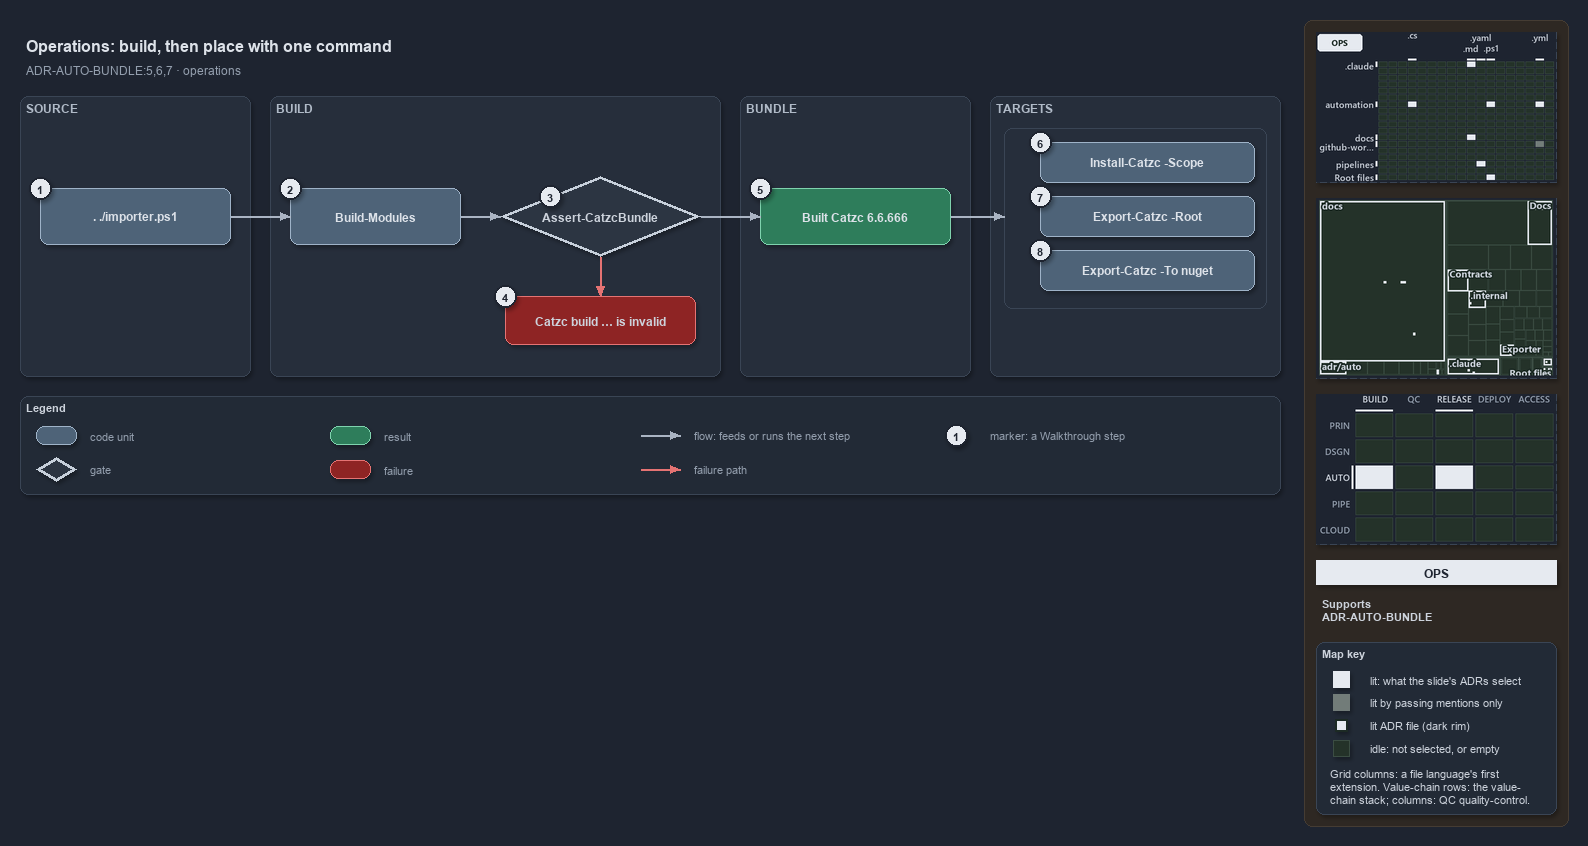

The diagram above was exported from draw.io. Its source (the exported page's mxGraphModel, read from the mxfile embedded in the PNG):
<mxGraphModel dx="1024" dy="768" grid="0" gridSize="10" guides="1" tooltips="1" connect="1" arrows="1" fold="1" page="1" pageScale="1" pageWidth="1572" pageHeight="600" background="#1E2430" math="0" shadow="1">
  <root>
    <mxCell id="0" />
    <mxCell id="1" parent="0" />
    <mxCell id="sidebar-bg" value="" style="rounded=1;arcSize=2;html=1;fillColor=#2E2823;strokeColor=#453C33;shadow=0;" vertex="1" parent="1">
      <mxGeometry x="1304" y="4" width="264" height="806" as="geometry" />
    </mxCell>
    <mxCell id="title" value="Operations: build, then place with one command" style="text;html=1;align=left;verticalAlign=middle;fontSize=16;fontStyle=1;fontColor=#DDE2E9;" vertex="1" parent="1">
      <mxGeometry x="20" y="14" width="1260" height="30" as="geometry" />
    </mxCell>
    <mxCell id="subtitle" value="ADR-AUTO-BUNDLE:5,6,7 &amp;#183; operations" style="text;html=1;align=left;verticalAlign=middle;fontSize=12;fontColor=#949FAE;" vertex="1" parent="1">
      <mxGeometry x="20" y="44" width="1240" height="20" as="geometry" />
    </mxCell>
    <mxCell id="band-source" value="SOURCE" style="rounded=1;html=1;arcSize=3;fillColor=#262E3B;strokeColor=#3A4555;verticalAlign=top;align=left;spacingLeft=8;fontStyle=1;fontSize=12;fontColor=#B0BAC7;" vertex="1" parent="1">
      <mxGeometry x="20" y="80" width="230" height="280" as="geometry" />
    </mxCell>
    <mxCell id="band-build" value="BUILD" style="rounded=1;html=1;arcSize=3;fillColor=#262E3B;strokeColor=#3A4555;verticalAlign=top;align=left;spacingLeft=8;fontStyle=1;fontSize=12;fontColor=#B0BAC7;" vertex="1" parent="1">
      <mxGeometry x="270" y="80" width="450" height="280" as="geometry" />
    </mxCell>
    <mxCell id="band-bundle" value="BUNDLE" style="rounded=1;html=1;arcSize=3;fillColor=#262E3B;strokeColor=#3A4555;verticalAlign=top;align=left;spacingLeft=8;fontStyle=1;fontSize=12;fontColor=#B0BAC7;" vertex="1" parent="1">
      <mxGeometry x="740" y="80" width="230" height="280" as="geometry" />
    </mxCell>
    <mxCell id="band-roots" value="TARGETS" style="rounded=1;html=1;arcSize=3;fillColor=#262E3B;strokeColor=#3A4555;verticalAlign=top;align=left;spacingLeft=8;fontStyle=1;fontSize=12;fontColor=#B0BAC7;" vertex="1" parent="1">
      <mxGeometry x="990" y="80" width="290" height="280" as="geometry" />
    </mxCell>
    <mxCell id="g-entry" value="&lt;b&gt;. ./importer.ps1&lt;/b&gt;" style="rounded=1;whiteSpace=wrap;html=1;arcSize=20;fillColor=#4E6378;strokeColor=#9FB3C8;fontColor=#DDE2E9;fontSize=12;" vertex="1" parent="1">
      <mxGeometry x="40" y="172" width="190" height="56" as="geometry" />
    </mxCell>
    <mxCell id="g-build" value="&lt;b&gt;Build-Modules&lt;/b&gt;" style="rounded=1;whiteSpace=wrap;html=1;arcSize=20;fillColor=#4E6378;strokeColor=#9FB3C8;fontColor=#DDE2E9;fontSize=12;" vertex="1" parent="1">
      <mxGeometry x="290" y="172" width="170" height="56" as="geometry" />
    </mxCell>
    <mxCell id="g-guard" value="&lt;b&gt;Assert-CatzcBundle&lt;/b&gt;" style="rhombus;whiteSpace=wrap;html=1;fillColor=#2C3542;strokeColor=#C7D0DB;strokeWidth=3;fontSize=12;fontColor=#CDD3DC;" vertex="1" parent="1">
      <mxGeometry x="500" y="160" width="200" height="80" as="geometry" />
    </mxCell>
    <mxCell id="g-invalid" value="&lt;b&gt;Catzc build &amp;#8230; is invalid&lt;/b&gt;" style="rounded=1;whiteSpace=wrap;html=1;arcSize=20;fillColor=#8E2424;strokeColor=#E57373;fontSize=12;" vertex="1" parent="1">
      <mxGeometry x="505" y="280" width="190" height="48" as="geometry" />
    </mxCell>
    <mxCell id="g-built" value="&lt;b&gt;Built Catzc 6.6.666&lt;/b&gt;" style="rounded=1;whiteSpace=wrap;html=1;arcSize=20;fillColor=#2E7D5B;strokeColor=#7FD3AE;fontColor=#DDE2E9;fontSize=12;" vertex="1" parent="1">
      <mxGeometry x="760" y="172" width="190" height="56" as="geometry" />
    </mxCell>
    <mxCell id="frame-targets" value="" style="rounded=1;html=1;arcSize=6;fillColor=none;strokeColor=#3A4555;" vertex="1" parent="1">
      <mxGeometry x="1004" y="112" width="262" height="180" as="geometry" />
    </mxCell>
    <mxCell id="g-scope" value="&lt;b&gt;Install-Catzc -Scope&lt;/b&gt;" style="rounded=1;whiteSpace=wrap;html=1;arcSize=20;fillColor=#4E6378;strokeColor=#9FB3C8;fontColor=#DDE2E9;fontSize=12;" vertex="1" parent="1">
      <mxGeometry x="1040" y="126" width="214" height="40" as="geometry" />
    </mxCell>
    <mxCell id="g-root" value="&lt;b&gt;Export-Catzc -Root&lt;/b&gt;" style="rounded=1;whiteSpace=wrap;html=1;arcSize=20;fillColor=#4E6378;strokeColor=#9FB3C8;fontColor=#DDE2E9;fontSize=12;" vertex="1" parent="1">
      <mxGeometry x="1040" y="180" width="214" height="40" as="geometry" />
    </mxCell>
    <mxCell id="g-nuget" value="&lt;b&gt;Export-Catzc -To nuget&lt;/b&gt;" style="rounded=1;whiteSpace=wrap;html=1;arcSize=20;fillColor=#4E6378;strokeColor=#9FB3C8;fontColor=#DDE2E9;fontSize=12;" vertex="1" parent="1">
      <mxGeometry x="1040" y="234" width="214" height="40" as="geometry" />
    </mxCell>
    <mxCell id="p-edge-entry-build-a" value="" style="text;html=1;strokeColor=none;fillColor=none;" vertex="1" parent="1">
      <mxGeometry x="230" y="200" width="1" height="1" as="geometry" />
    </mxCell>
    <mxCell id="p-edge-entry-build-b" value="" style="text;html=1;strokeColor=none;fillColor=none;" vertex="1" parent="1">
      <mxGeometry x="290" y="200" width="1" height="1" as="geometry" />
    </mxCell>
    <mxCell id="edge-entry-build" value="" style="edgeStyle=orthogonalEdgeStyle;rounded=1;html=1;fontSize=10;endArrow=block;strokeColor=#AAB4C3;fontColor=#CDD3DC;shadow=0;" edge="1" parent="1" source="p-edge-entry-build-a" target="p-edge-entry-build-b">
      <mxGeometry relative="1" as="geometry" />
    </mxCell>
    <mxCell id="p-edge-build-guard-a" value="" style="text;html=1;strokeColor=none;fillColor=none;" vertex="1" parent="1">
      <mxGeometry x="460" y="200" width="1" height="1" as="geometry" />
    </mxCell>
    <mxCell id="p-edge-build-guard-b" value="" style="text;html=1;strokeColor=none;fillColor=none;" vertex="1" parent="1">
      <mxGeometry x="500" y="200" width="1" height="1" as="geometry" />
    </mxCell>
    <mxCell id="edge-build-guard" value="" style="edgeStyle=orthogonalEdgeStyle;rounded=1;html=1;fontSize=10;endArrow=block;strokeColor=#AAB4C3;fontColor=#CDD3DC;shadow=0;" edge="1" parent="1" source="p-edge-build-guard-a" target="p-edge-build-guard-b">
      <mxGeometry relative="1" as="geometry" />
    </mxCell>
    <mxCell id="p-edge-guard-built-a" value="" style="text;html=1;strokeColor=none;fillColor=none;" vertex="1" parent="1">
      <mxGeometry x="700" y="200" width="1" height="1" as="geometry" />
    </mxCell>
    <mxCell id="p-edge-guard-built-b" value="" style="text;html=1;strokeColor=none;fillColor=none;" vertex="1" parent="1">
      <mxGeometry x="760" y="200" width="1" height="1" as="geometry" />
    </mxCell>
    <mxCell id="edge-guard-built" value="" style="edgeStyle=orthogonalEdgeStyle;rounded=1;html=1;fontSize=10;endArrow=block;strokeColor=#AAB4C3;fontColor=#CDD3DC;shadow=0;" edge="1" parent="1" source="p-edge-guard-built-a" target="p-edge-guard-built-b">
      <mxGeometry relative="1" as="geometry" />
    </mxCell>
    <mxCell id="p-edge-guard-invalid-a" value="" style="text;html=1;strokeColor=none;fillColor=none;" vertex="1" parent="1">
      <mxGeometry x="600" y="240" width="1" height="1" as="geometry" />
    </mxCell>
    <mxCell id="p-edge-guard-invalid-b" value="" style="text;html=1;strokeColor=none;fillColor=none;" vertex="1" parent="1">
      <mxGeometry x="600" y="280" width="1" height="1" as="geometry" />
    </mxCell>
    <mxCell id="edge-guard-invalid" value="" style="edgeStyle=orthogonalEdgeStyle;rounded=1;html=1;fontSize=10;endArrow=block;strokeColor=#E57373;fontColor=#CDD3DC;shadow=0;" edge="1" parent="1" source="p-edge-guard-invalid-a" target="p-edge-guard-invalid-b">
      <mxGeometry relative="1" as="geometry" />
    </mxCell>
    <mxCell id="p-edge-built-targets-a" value="" style="text;html=1;strokeColor=none;fillColor=none;" vertex="1" parent="1">
      <mxGeometry x="950" y="200" width="1" height="1" as="geometry" />
    </mxCell>
    <mxCell id="p-edge-built-targets-b" value="" style="text;html=1;strokeColor=none;fillColor=none;" vertex="1" parent="1">
      <mxGeometry x="1004" y="200" width="1" height="1" as="geometry" />
    </mxCell>
    <mxCell id="edge-built-targets" value="" style="edgeStyle=orthogonalEdgeStyle;rounded=1;html=1;fontSize=10;endArrow=block;strokeColor=#AAB4C3;fontColor=#CDD3DC;shadow=0;" edge="1" parent="1" source="p-edge-built-targets-a" target="p-edge-built-targets-b">
      <mxGeometry relative="1" as="geometry" />
    </mxCell>
    <mxCell id="mark-1" value="1" style="ellipse;html=1;fillColor=#E6EAF0;strokeColor=#1E2430;strokeWidth=2;fontColor=#1E2430;fontStyle=1;fontSize=11;" vertex="1" parent="1">
      <mxGeometry x="29" y="161" width="22" height="22" as="geometry" />
    </mxCell>
    <mxCell id="mark-2" value="2" style="ellipse;html=1;fillColor=#E6EAF0;strokeColor=#1E2430;strokeWidth=2;fontColor=#1E2430;fontStyle=1;fontSize=11;" vertex="1" parent="1">
      <mxGeometry x="279" y="161" width="22" height="22" as="geometry" />
    </mxCell>
    <mxCell id="mark-3" value="3" style="ellipse;html=1;fillColor=#E6EAF0;strokeColor=#1E2430;strokeWidth=2;fontColor=#1E2430;fontStyle=1;fontSize=11;" vertex="1" parent="1">
      <mxGeometry x="539.0" y="169.0" width="22" height="22" as="geometry" />
    </mxCell>
    <mxCell id="mark-4" value="4" style="ellipse;html=1;fillColor=#E6EAF0;strokeColor=#1E2430;strokeWidth=2;fontColor=#1E2430;fontStyle=1;fontSize=11;" vertex="1" parent="1">
      <mxGeometry x="494" y="269" width="22" height="22" as="geometry" />
    </mxCell>
    <mxCell id="mark-5" value="5" style="ellipse;html=1;fillColor=#E6EAF0;strokeColor=#1E2430;strokeWidth=2;fontColor=#1E2430;fontStyle=1;fontSize=11;" vertex="1" parent="1">
      <mxGeometry x="749" y="161" width="22" height="22" as="geometry" />
    </mxCell>
    <mxCell id="mark-6" value="6" style="ellipse;html=1;fillColor=#E6EAF0;strokeColor=#1E2430;strokeWidth=2;fontColor=#1E2430;fontStyle=1;fontSize=11;" vertex="1" parent="1">
      <mxGeometry x="1029" y="115" width="22" height="22" as="geometry" />
    </mxCell>
    <mxCell id="mark-7" value="7" style="ellipse;html=1;fillColor=#E6EAF0;strokeColor=#1E2430;strokeWidth=2;fontColor=#1E2430;fontStyle=1;fontSize=11;" vertex="1" parent="1">
      <mxGeometry x="1029" y="169" width="22" height="22" as="geometry" />
    </mxCell>
    <mxCell id="mark-8" value="8" style="ellipse;html=1;fillColor=#E6EAF0;strokeColor=#1E2430;strokeWidth=2;fontColor=#1E2430;fontStyle=1;fontSize=11;" vertex="1" parent="1">
      <mxGeometry x="1029" y="223" width="22" height="22" as="geometry" />
    </mxCell>
    <mxCell id="legend" value="&lt;b&gt;Legend&lt;/b&gt;" style="rounded=1;whiteSpace=wrap;html=1;arcSize=6;fillColor=#222A36;strokeColor=#3A4555;align=left;verticalAlign=top;spacing=8;fontSize=11;fontColor=#CDD3DC;" vertex="1" parent="1">
      <mxGeometry x="20" y="380" width="1260" height="98" as="geometry" />
    </mxCell>
    <mxCell id="legend-1-1" value="" style="rounded=1;whiteSpace=wrap;html=1;arcSize=20;fillColor=#4E6378;strokeColor=#9FB3C8;fontColor=#DDE2E9;" vertex="1" parent="1">
      <mxGeometry x="36" y="410" width="40" height="18" as="geometry" />
    </mxCell>
    <mxCell id="legend-1-1-text" value="code unit" style="text;html=1;align=left;verticalAlign=middle;fontSize=11;fontColor=#949FAE;" vertex="1" parent="1">
      <mxGeometry x="84" y="409" width="240" height="20" as="geometry" />
    </mxCell>
    <mxCell id="legend-1-2" value="" style="rhombus;whiteSpace=wrap;html=1;fillColor=#2C3542;strokeColor=#C7D0DB;strokeWidth=3;fontColor=#CDD3DC;" vertex="1" parent="1">
      <mxGeometry x="36" y="441" width="40" height="24" as="geometry" />
    </mxCell>
    <mxCell id="legend-1-2-text" value="gate" style="text;html=1;align=left;verticalAlign=middle;fontSize=11;fontColor=#949FAE;" vertex="1" parent="1">
      <mxGeometry x="84" y="443" width="240" height="20" as="geometry" />
    </mxCell>
    <mxCell id="legend-2-1" value="" style="rounded=1;whiteSpace=wrap;html=1;arcSize=20;fillColor=#2E7D5B;strokeColor=#7FD3AE;fontColor=#DDE2E9;" vertex="1" parent="1">
      <mxGeometry x="330" y="410" width="40" height="18" as="geometry" />
    </mxCell>
    <mxCell id="legend-2-1-text" value="result" style="text;html=1;align=left;verticalAlign=middle;fontSize=11;fontColor=#949FAE;" vertex="1" parent="1">
      <mxGeometry x="378" y="409" width="240" height="20" as="geometry" />
    </mxCell>
    <mxCell id="legend-2-2" value="" style="rounded=1;whiteSpace=wrap;html=1;arcSize=20;fillColor=#8E2424;strokeColor=#E57373;" vertex="1" parent="1">
      <mxGeometry x="330" y="444" width="40" height="18" as="geometry" />
    </mxCell>
    <mxCell id="legend-2-2-text" value="failure" style="text;html=1;align=left;verticalAlign=middle;fontSize=11;fontColor=#949FAE;" vertex="1" parent="1">
      <mxGeometry x="378" y="443" width="240" height="20" as="geometry" />
    </mxCell>
    <mxCell id="legend-3-1-a" value="" style="text;html=1;strokeColor=none;fillColor=none;" vertex="1" parent="1">
      <mxGeometry x="640" y="419" width="1" height="1" as="geometry" />
    </mxCell>
    <mxCell id="legend-3-1-b" value="" style="text;html=1;strokeColor=none;fillColor=none;" vertex="1" parent="1">
      <mxGeometry x="680" y="419" width="1" height="1" as="geometry" />
    </mxCell>
    <mxCell id="legend-3-1" value="" style="edgeStyle=orthogonalEdgeStyle;rounded=1;html=1;fontSize=10;endArrow=block;strokeColor=#AAB4C3;fontColor=#CDD3DC;shadow=0;" edge="1" parent="1" source="legend-3-1-a" target="legend-3-1-b">
      <mxGeometry relative="1" as="geometry" />
    </mxCell>
    <mxCell id="legend-3-1-text" value="flow: feeds or runs the next step" style="text;html=1;align=left;verticalAlign=middle;fontSize=11;fontColor=#949FAE;" vertex="1" parent="1">
      <mxGeometry x="688" y="409" width="240" height="20" as="geometry" />
    </mxCell>
    <mxCell id="legend-3-2-a" value="" style="text;html=1;strokeColor=none;fillColor=none;" vertex="1" parent="1">
      <mxGeometry x="640" y="453" width="1" height="1" as="geometry" />
    </mxCell>
    <mxCell id="legend-3-2-b" value="" style="text;html=1;strokeColor=none;fillColor=none;" vertex="1" parent="1">
      <mxGeometry x="680" y="453" width="1" height="1" as="geometry" />
    </mxCell>
    <mxCell id="legend-3-2" value="" style="edgeStyle=orthogonalEdgeStyle;rounded=1;html=1;fontSize=10;endArrow=block;strokeColor=#E57373;fontColor=#CDD3DC;shadow=0;" edge="1" parent="1" source="legend-3-2-a" target="legend-3-2-b">
      <mxGeometry relative="1" as="geometry" />
    </mxCell>
    <mxCell id="legend-3-2-text" value="failure path" style="text;html=1;align=left;verticalAlign=middle;fontSize=11;fontColor=#949FAE;" vertex="1" parent="1">
      <mxGeometry x="688" y="443" width="240" height="20" as="geometry" />
    </mxCell>
    <mxCell id="legend-4-1" value="1" style="ellipse;html=1;fillColor=#E6EAF0;strokeColor=#1E2430;strokeWidth=2;fontColor=#1E2430;fontStyle=1;fontSize=11;" vertex="1" parent="1">
      <mxGeometry x="945" y="408" width="22" height="22" as="geometry" />
    </mxCell>
    <mxCell id="legend-4-1-text" value="marker: a Walkthrough step" style="text;html=1;align=left;verticalAlign=middle;fontSize=11;fontColor=#949FAE;" vertex="1" parent="1">
      <mxGeometry x="984" y="409" width="240" height="20" as="geometry" />
    </mxCell>
    <mxCell id="minimap-grid" value="" style="shape=image;html=1;imageAspect=0;aspect=fixed;verticalLabelPosition=bottom;strokeColor=#3A4555;dashed=1;fillColor=#222A36;image=data:image/png,(base64 omitted: 16088 chars);" vertex="1" parent="1">
      <mxGeometry x="1316" y="16" width="240" height="150" as="geometry" />
    </mxCell>
    <mxCell id="minimap-tree" value="" style="shape=image;html=1;imageAspect=0;aspect=fixed;verticalLabelPosition=bottom;strokeColor=#3A4555;dashed=1;fillColor=#222A36;image=data:image/png,(base64 omitted: 19628 chars);" vertex="1" parent="1">
      <mxGeometry x="1316" y="182" width="240" height="180" as="geometry" />
    </mxCell>
    <mxCell id="minimap-chain" value="" style="shape=image;html=1;imageAspect=0;aspect=fixed;verticalLabelPosition=bottom;strokeColor=#3A4555;dashed=1;fillColor=#222A36;image=data:image/png,(base64 omitted: 13200 chars);" vertex="1" parent="1">
      <mxGeometry x="1316" y="378" width="240" height="150" as="geometry" />
    </mxCell>
    <mxCell id="lens-badge" value="OPS" style="rounded=0;whiteSpace=wrap;html=1;align=center;verticalAlign=middle;fontSize=12;fontStyle=1;fontColor=#1E2430;fillColor=#E6EAF0;strokeColor=none;" vertex="1" parent="1">
      <mxGeometry x="1316" y="544" width="240" height="24" as="geometry" />
    </mxCell>
    <mxCell id="supports" value="&lt;b&gt;Supports&lt;/b&gt;&lt;br&gt;ADR-AUTO-BUNDLE" style="text;html=1;whiteSpace=wrap;align=left;verticalAlign=top;fontSize=11;fontColor=#CDD3DC;" vertex="1" parent="1">
      <mxGeometry x="1316" y="576" width="240" height="38" as="geometry" />
    </mxCell>
    <mxCell id="mapkey" value="&lt;b&gt;Map key&lt;/b&gt;" style="rounded=1;arcSize=6;whiteSpace=wrap;html=1;align=left;verticalAlign=top;fontSize=11;fontColor=#CDD3DC;fillColor=#222A36;strokeColor=#3A4555;spacingLeft=8;spacingTop=2;" vertex="1" parent="1">
      <mxGeometry x="1316" y="626" width="240" height="172" as="geometry" />
    </mxCell>
    <mxCell id="mapkey-lit" value="" style="rounded=0;html=1;fillColor=#E6EAF0;strokeColor=#E6EAF0;" vertex="1" parent="1">
      <mxGeometry x="1333.0" y="655.0" width="16" height="16" as="geometry" />
    </mxCell>
    <mxCell id="mapkey-lit-text" value="lit: what the slide's ADRs select" style="text;html=1;align=left;verticalAlign=middle;fontSize=11;fontColor=#CDD3DC;" vertex="1" parent="1">
      <mxGeometry x="1364" y="653" width="184" height="20" as="geometry" />
    </mxCell>
    <mxCell id="mapkey-touched" value="" style="rounded=0;html=1;fillColor=#727C79;strokeColor=#727C79;" vertex="1" parent="1">
      <mxGeometry x="1333.0" y="678.0" width="16" height="16" as="geometry" />
    </mxCell>
    <mxCell id="mapkey-touched-text" value="lit by passing mentions only" style="text;html=1;align=left;verticalAlign=middle;fontSize=11;fontColor=#CDD3DC;" vertex="1" parent="1">
      <mxGeometry x="1364" y="676" width="184" height="20" as="geometry" />
    </mxCell>
    <mxCell id="mapkey-adr" value="" style="rounded=0;html=1;fillColor=#E6EAF0;strokeColor=#1C2A24;strokeWidth=2;" vertex="1" parent="1">
      <mxGeometry x="1335.0" y="703.0" width="12" height="12" as="geometry" />
    </mxCell>
    <mxCell id="mapkey-adr-text" value="lit ADR file (dark rim)" style="text;html=1;align=left;verticalAlign=middle;fontSize=11;fontColor=#CDD3DC;" vertex="1" parent="1">
      <mxGeometry x="1364" y="699" width="184" height="20" as="geometry" />
    </mxCell>
    <mxCell id="mapkey-idle" value="" style="rounded=0;html=1;fillColor=#243229;strokeColor=#3B4D43;" vertex="1" parent="1">
      <mxGeometry x="1333.0" y="724.0" width="16" height="16" as="geometry" />
    </mxCell>
    <mxCell id="mapkey-idle-text" value="idle: not selected, or empty" style="text;html=1;align=left;verticalAlign=middle;fontSize=11;fontColor=#CDD3DC;" vertex="1" parent="1">
      <mxGeometry x="1364" y="722" width="184" height="20" as="geometry" />
    </mxCell>
    <mxCell id="mapkey-codes" value="Grid columns: a file language's first&lt;br&gt;extension. Value-chain rows: the value-&lt;br&gt;chain stack; columns: QC quality-control." style="text;html=1;align=left;verticalAlign=top;whiteSpace=wrap;fontSize=11;fontColor=#CDD3DC;" vertex="1" parent="1">
      <mxGeometry x="1324" y="746" width="224" height="46" as="geometry" />
    </mxCell>
  </root>
</mxGraphModel>